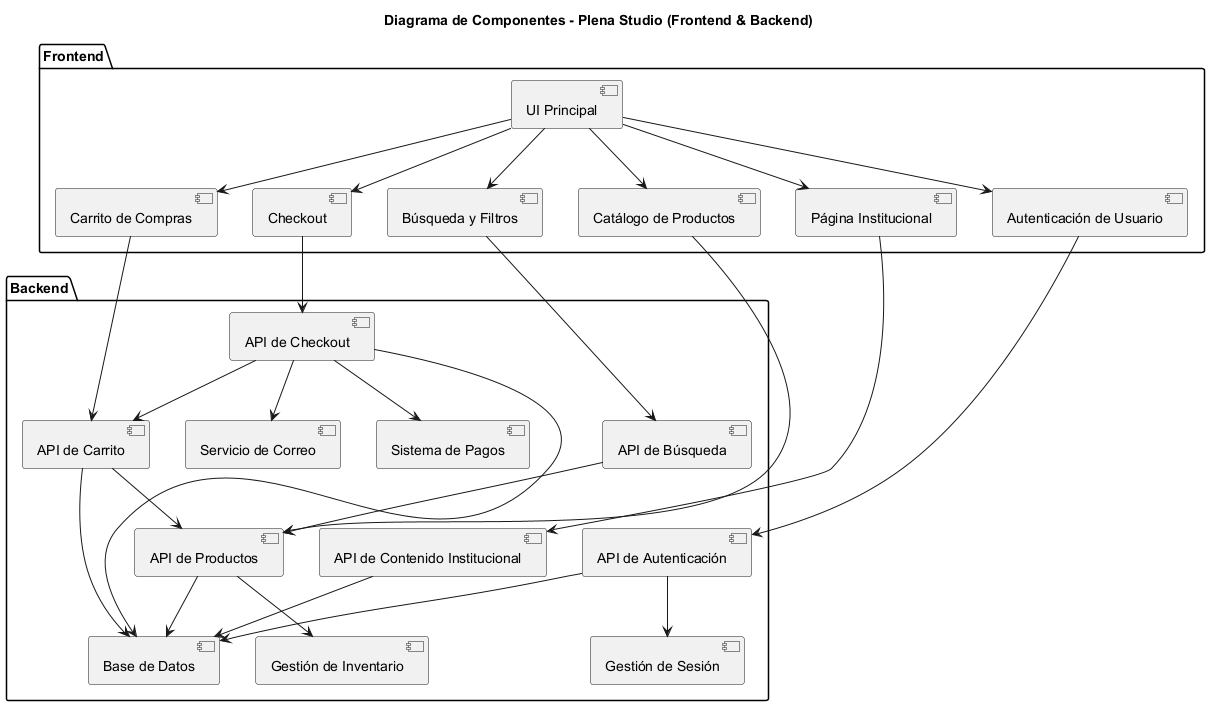

The diagram above was rendered by PlantUML. Its source (embedded in the PNG):
@startuml
title Diagrama de Componentes - Plena Studio (Frontend & Backend)

package "Frontend" {
  [UI Principal] as UI
  [Catálogo de Productos] as Catalogo
  [Carrito de Compras] as Carrito
  [Checkout] as Checkout
  [Autenticación de Usuario] as AuthFront
  [Búsqueda y Filtros] as BusquedaFiltros
  [Página Institucional] as Institucional

  UI --> Catalogo
  UI --> Carrito
  UI --> Checkout
  UI --> AuthFront
  UI --> BusquedaFiltros
  UI --> Institucional
}

package "Backend" {
  [API de Autenticación] as AuthAPI
  [API de Productos] as ProductosAPI
  [API de Carrito] as CarritoAPI
  [API de Checkout] as CheckoutAPI
  [API de Búsqueda] as BusquedaAPI
  [API de Contenido Institucional] as InstitucionalAPI
  [Gestión de Sesión] as Sesion
  [Gestión de Inventario] as Inventario
  [Sistema de Pagos] as Pagos
  [Servicio de Correo] as Correo
  [Base de Datos] as DB

  AuthAPI --> Sesion
  AuthAPI --> DB
  ProductosAPI --> Inventario
  ProductosAPI --> DB
  CarritoAPI --> ProductosAPI
  CarritoAPI --> DB
  CheckoutAPI --> CarritoAPI
  CheckoutAPI --> Pagos
  CheckoutAPI --> Correo
  CheckoutAPI --> DB
  BusquedaAPI --> ProductosAPI
  InstitucionalAPI --> DB
}

' Relaciones Frontend <-> Backend
AuthFront --> AuthAPI
Catalogo --> ProductosAPI
Carrito --> CarritoAPI
Checkout --> CheckoutAPI
BusquedaFiltros --> BusquedaAPI
Institucional --> InstitucionalAPI

@enduml